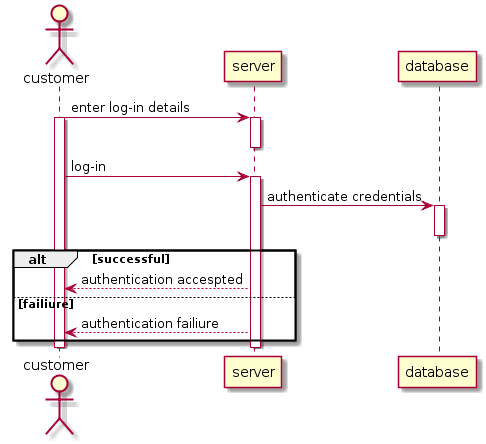

The diagram above was rendered by PlantUML. Its source (embedded in the PNG):
@startuml
actor customer
customer->server:enter log-in details
activate customer
activate server

deactivate server

customer->server:log-in
activate server

server->database:authenticate credentials
activate database
deactivate database

alt successful

    server-->customer: authentication accespted
else failiure
    server-->customer: authentication failiure
    end
    
deactivate customer
deactivate server
@enduml